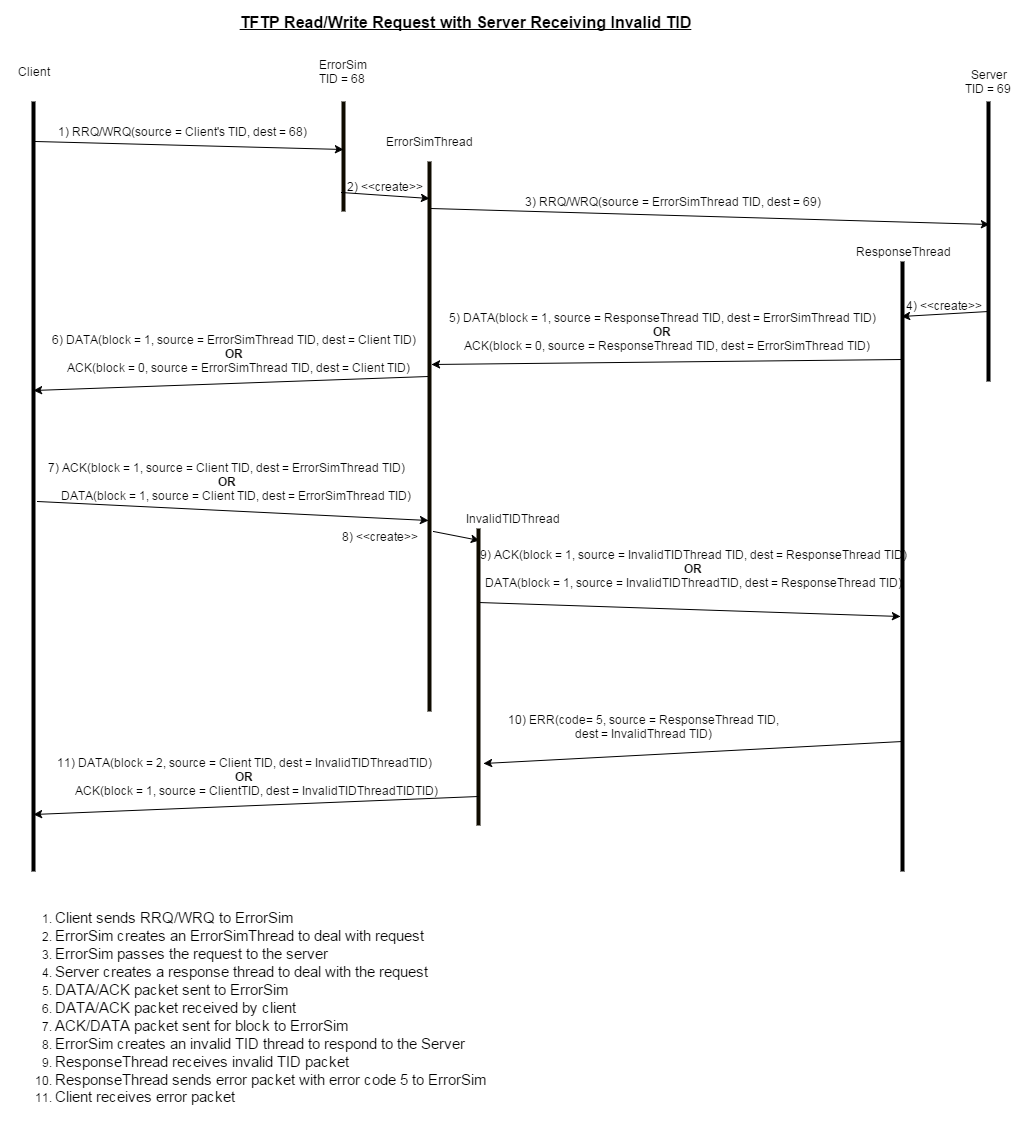

The diagram above was exported from draw.io. Its source (the exported page's mxGraphModel, read from the mxfile embedded in the PNG):
<mxGraphModel dx="1434" dy="760" grid="1" gridSize="10" guides="1" tooltips="1" connect="1" arrows="1" fold="1" page="1" pageScale="1" pageWidth="826" pageHeight="1169" background="#ffffff" math="0">
  <root>
    <mxCell id="0" />
    <mxCell id="1" parent="0" />
    <mxCell id="2" value="" style="line;direction=south;html=1;" parent="1" vertex="1">
      <mxGeometry x="80" y="100" width="10" height="770" as="geometry" />
    </mxCell>
    <mxCell id="3" value="" style="line;direction=south;html=1;plain-orange;fillColor=#0A0802;gradientColor=none;strokeColor=#0F0B00;" parent="1" vertex="1">
      <mxGeometry x="390" y="100" width="10" height="110" as="geometry" />
    </mxCell>
    <mxCell id="4" value="" style="line;direction=south;html=1;" parent="1" vertex="1">
      <mxGeometry x="1035" y="100" width="10" height="280" as="geometry" />
    </mxCell>
    <mxCell id="5" value="Client" style="text;html=1;strokeColor=none;fillColor=none;align=center;verticalAlign=middle;whiteSpace=wrap;overflow=hidden;" parent="1" vertex="1">
      <mxGeometry x="65" y="60" width="40" height="20" as="geometry" />
    </mxCell>
    <mxCell id="6" value="ErrorSim TID = 68&amp;nbsp;" style="text;html=1;strokeColor=none;fillColor=none;align=center;verticalAlign=middle;whiteSpace=wrap;overflow=hidden;" parent="1" vertex="1">
      <mxGeometry x="365" y="50" width="60" height="40" as="geometry" />
    </mxCell>
    <mxCell id="7" value="Server&lt;div&gt;TID = 69&amp;nbsp;&lt;/div&gt;" style="text;html=1;strokeColor=none;fillColor=none;align=center;verticalAlign=middle;whiteSpace=wrap;overflow=hidden;" parent="1" vertex="1">
      <mxGeometry x="1010" y="60" width="60" height="40" as="geometry" />
    </mxCell>
    <mxCell id="8" value="" style="line;direction=south;html=1;" parent="1" vertex="1">
      <mxGeometry x="949" y="260" width="10" height="610" as="geometry" />
    </mxCell>
    <mxCell id="9" value="ResponseThread" style="text;html=1;strokeColor=none;fillColor=none;align=center;verticalAlign=middle;whiteSpace=wrap;overflow=hidden;" parent="1" vertex="1">
      <mxGeometry x="901" y="230" width="106" height="40" as="geometry" />
    </mxCell>
    <mxCell id="10" value="" style="endArrow=classic;html=1;entryX=0.436;entryY=0.5;entryPerimeter=0;exitX=0.052;exitY=0.3;exitPerimeter=0;" parent="1" source="2" target="3" edge="1">
      <mxGeometry width="50" height="50" relative="1" as="geometry">
        <mxPoint x="10" y="80" as="sourcePoint" />
        <mxPoint x="60" y="30" as="targetPoint" />
      </mxGeometry>
    </mxCell>
    <mxCell id="11" value="1) RRQ/WRQ(source = Client's TID, dest = 68)" style="text;html=1;strokeColor=none;fillColor=none;align=center;verticalAlign=middle;whiteSpace=wrap;overflow=hidden;" parent="1" vertex="1">
      <mxGeometry x="99" y="120" width="268" height="20" as="geometry" />
    </mxCell>
    <mxCell id="12" value="" style="endArrow=classic;html=1;entryX=0.439;entryY=0.4;entryPerimeter=0;exitX=0.085;exitY=0.4;exitPerimeter=0;" parent="1" source="41" target="4" edge="1">
      <mxGeometry x="419" y="170" width="50" height="50" as="geometry">
        <mxPoint x="500" y="230" as="sourcePoint" />
        <mxPoint x="710" y="202" as="targetPoint" />
      </mxGeometry>
    </mxCell>
    <mxCell id="13" value="3) RRQ/WRQ(source = ErrorSimThread TID, dest = 69)" style="text;html=1;strokeColor=none;fillColor=none;align=center;verticalAlign=middle;whiteSpace=wrap;overflow=hidden;" parent="1" vertex="1">
      <mxGeometry x="564" y="190" width="319" height="20" as="geometry" />
    </mxCell>
    <mxCell id="14" value="" style="endArrow=classic;html=1;exitX=0.75;exitY=0.5;exitPerimeter=0;entryX=0.09;entryY=0.6;entryPerimeter=0;" parent="1" source="4" target="8" edge="1">
      <mxGeometry width="50" height="50" relative="1" as="geometry">
        <mxPoint x="953" y="320" as="sourcePoint" />
        <mxPoint x="955" y="305" as="targetPoint" />
      </mxGeometry>
    </mxCell>
    <mxCell id="15" value="4) &amp;lt;&amp;lt;create&amp;gt;&amp;gt;" style="text;html=1;strokeColor=none;fillColor=none;align=center;verticalAlign=middle;whiteSpace=wrap;overflow=hidden;" parent="1" vertex="1">
      <mxGeometry x="945" y="294" width="100" height="20" as="geometry" />
    </mxCell>
    <mxCell id="16" value="" style="endArrow=classic;html=1;exitX=0.161;exitY=0.5;exitPerimeter=0;entryX=0.369;entryY=0.3;entryPerimeter=0;" parent="1" source="8" target="41" edge="1">
      <mxGeometry width="50" height="50" relative="1" as="geometry">
        <mxPoint x="534" y="430" as="sourcePoint" />
        <mxPoint x="444" y="350" as="targetPoint" />
      </mxGeometry>
    </mxCell>
    <mxCell id="18" value="5) DATA(block = 1, source = ResponseThread TID, dest = ErrorSimThread TID)&lt;div&gt;&lt;b&gt;OR&lt;/b&gt;&lt;/div&gt;&lt;div&gt;&lt;span&gt;&amp;nbsp; &amp;nbsp;ACK(block = 0, source = ResponseThread TID, dest = ErrorSimThread TID)&lt;/span&gt;&lt;br&gt;&lt;/div&gt;" style="text;html=1;strokeColor=none;fillColor=none;align=center;verticalAlign=middle;whiteSpace=wrap;overflow=hidden;" parent="1" vertex="1">
      <mxGeometry x="496" y="270" width="434" height="120" as="geometry" />
    </mxCell>
    <mxCell id="19" value="" style="endArrow=classic;html=1;entryX=0.375;entryY=0.5;entryPerimeter=0;exitX=0.391;exitY=0.6;exitPerimeter=0;" parent="1" source="41" target="2" edge="1">
      <mxGeometry width="50" height="50" relative="1" as="geometry">
        <mxPoint x="220" y="490" as="sourcePoint" />
        <mxPoint x="270" y="440" as="targetPoint" />
      </mxGeometry>
    </mxCell>
    <mxCell id="21" value="" style="endArrow=classic;html=1;exitX=0.519;exitY=0.1;exitPerimeter=0;entryX=0.653;entryY=0.6;entryPerimeter=0;" parent="1" source="2" target="41" edge="1">
      <mxGeometry width="50" height="50" relative="1" as="geometry">
        <mxPoint x="130" y="530" as="sourcePoint" />
        <mxPoint x="420" y="486" as="targetPoint" />
      </mxGeometry>
    </mxCell>
    <mxCell id="22" value="7) ACK(block = 1, source =&amp;nbsp;&lt;span&gt;Client TID&lt;/span&gt;, dest = ErrorSimThread TID)&lt;div&gt;&lt;b&gt;OR&lt;/b&gt;&lt;/div&gt;&lt;div&gt;&amp;nbsp; &amp;nbsp; &amp;nbsp; DATA(block = 1, source = Client TID, dest = ErrorSimThread TID)&lt;/div&gt;" style="text;html=1;strokeColor=none;fillColor=none;align=center;verticalAlign=middle;whiteSpace=wrap;overflow=hidden;" parent="1" vertex="1">
      <mxGeometry x="88" y="455" width="380" height="50" as="geometry" />
    </mxCell>
    <mxCell id="23" value="&lt;font style=&quot;font-size: 16px&quot;&gt;&lt;b&gt;&lt;u&gt;TFTP Read/Write Request with Server Receiving Invalid TID&lt;/u&gt;&lt;/b&gt;&lt;/font&gt;" style="text;html=1;strokeColor=none;fillColor=none;align=center;verticalAlign=middle;whiteSpace=wrap;overflow=hidden;" parent="1" vertex="1">
      <mxGeometry x="206" width="620" height="40" as="geometry" />
    </mxCell>
    <mxCell id="24" value="" style="endArrow=classic;html=1;exitX=0.673;exitY=0.1;exitPerimeter=0;entryX=0.04;entryY=0.4;entryPerimeter=0;" parent="1" source="41" target="56" edge="1">
      <mxGeometry x="419" y="490" width="50" height="50" as="geometry">
        <mxPoint x="419" y="490" as="sourcePoint" />
        <mxPoint x="690" y="540" as="targetPoint" />
      </mxGeometry>
    </mxCell>
    <mxCell id="25" value="9) ACK(block = 1, source =&amp;nbsp;&lt;span&gt;InvalidTIDThread TID&lt;/span&gt;, dest =&amp;nbsp;&lt;span&gt;ResponseThread TID&lt;/span&gt;)&lt;div&gt;&lt;b&gt;OR&lt;/b&gt;&lt;/div&gt;&lt;div&gt;&lt;span&gt;DATA(block = 1, source =&amp;nbsp;&lt;/span&gt;&lt;span&gt;InvalidTIDThread&lt;/span&gt;&lt;span&gt;TID&lt;/span&gt;&lt;span&gt;, dest =&amp;nbsp;&lt;/span&gt;&lt;span&gt;ResponseThread TID&lt;/span&gt;&lt;span&gt;)&lt;/span&gt;&lt;b&gt;&lt;br&gt;&lt;/b&gt;&lt;/div&gt;" style="text;html=1;strokeColor=none;fillColor=none;align=center;verticalAlign=middle;whiteSpace=wrap;overflow=hidden;" parent="1" vertex="1">
      <mxGeometry x="528" y="527" width="433" height="79" as="geometry" />
    </mxCell>
    <mxCell id="26" value="" style="endArrow=classic;html=1;exitX=0.25;exitY=0.5;exitPerimeter=0;entryX=0.582;entryY=0.7;entryPerimeter=0;" parent="1" source="56" target="8" edge="1">
      <mxGeometry x="85" y="661" width="50" height="50" as="geometry">
        <mxPoint x="85" y="661" as="sourcePoint" />
        <mxPoint x="89" y="834" as="targetPoint" />
      </mxGeometry>
    </mxCell>
    <mxCell id="27" value="11)&amp;nbsp;&lt;span&gt;DATA&lt;/span&gt;(block = 2, source =&amp;nbsp;&lt;span&gt;Client&amp;nbsp;&lt;/span&gt;&lt;span&gt;TID&lt;/span&gt;, dest =&amp;nbsp;&lt;span&gt;InvalidTIDThread&lt;/span&gt;&lt;span&gt;TID&lt;/span&gt;)&lt;div&gt;&lt;b&gt;OR&lt;/b&gt;&lt;/div&gt;&lt;div&gt;&lt;span&gt;&amp;nbsp; &amp;nbsp; &amp;nbsp; &amp;nbsp; ACK(block = 1, source =&amp;nbsp;&lt;/span&gt;&lt;span&gt;Client&lt;/span&gt;&lt;span&gt;TID&lt;/span&gt;&lt;span&gt;, dest =&amp;nbsp;&lt;/span&gt;&lt;span&gt;InvalidTIDThread&lt;/span&gt;&lt;span&gt;TID&lt;/span&gt;&lt;span&gt;TID)&lt;/span&gt;&lt;b&gt;&lt;br&gt;&lt;/b&gt;&lt;/div&gt;" style="text;html=1;strokeColor=none;fillColor=none;align=center;verticalAlign=middle;whiteSpace=wrap;overflow=hidden;" parent="1" vertex="1">
      <mxGeometry x="80" y="750" width="431" height="50" as="geometry" />
    </mxCell>
    <mxCell id="34" value="&lt;div style=&quot;text-align: left&quot;&gt;&lt;ol&gt;&lt;li&gt;&lt;font style=&quot;font-size: 15px&quot;&gt;Client sends RRQ/WRQ to ErrorSim&lt;/font&gt;&lt;/li&gt;&lt;li&gt;&lt;font style=&quot;font-size: 15px&quot;&gt;ErrorSim creates an ErrorSimThread to deal with request&lt;/font&gt;&lt;/li&gt;&lt;li&gt;&lt;font style=&quot;font-size: 15px&quot;&gt;ErrorSim passes the request to the server&lt;/font&gt;&lt;/li&gt;&lt;li&gt;&lt;font style=&quot;font-size: 15px&quot;&gt;Server creates a response thread to deal with the request&lt;/font&gt;&lt;/li&gt;&lt;li&gt;&lt;font style=&quot;font-size: 15px&quot;&gt;DATA/ACK packet sent to ErrorSim&lt;/font&gt;&lt;/li&gt;&lt;li&gt;&lt;font style=&quot;font-size: 15px&quot;&gt;DATA/ACK packet received by client&lt;/font&gt;&lt;/li&gt;&lt;li&gt;&lt;font style=&quot;font-size: 15px&quot;&gt;ACK/DATA packet sent for block to ErrorSim&lt;/font&gt;&lt;/li&gt;&lt;li&gt;&lt;font style=&quot;font-size: 15px&quot;&gt;ErrorSim creates an invalid TID thread to respond to the Server&lt;/font&gt;&lt;/li&gt;&lt;li&gt;&lt;font style=&quot;font-size: 15px&quot;&gt;ResponseThread receives invalid TID packet&lt;/font&gt;&lt;/li&gt;&lt;li&gt;&lt;font style=&quot;font-size: 15px&quot;&gt;ResponseThread sends error packet with error code 5 to ErrorSim&lt;/font&gt;&lt;/li&gt;&lt;li&gt;&lt;span style=&quot;line-height: 16.8px&quot;&gt;&lt;font style=&quot;font-size: 15px&quot;&gt;Client receives error packet&lt;/font&gt;&lt;/span&gt;&lt;/li&gt;&lt;/ol&gt;&lt;/div&gt;" style="text;html=1;strokeColor=none;fillColor=none;align=center;verticalAlign=middle;whiteSpace=wrap;overflow=hidden;" parent="1" vertex="1">
      <mxGeometry x="53" y="880" width="497" height="250" as="geometry" />
    </mxCell>
    <mxCell id="41" value="" style="line;direction=south;html=1;plain-orange;fillColor=#0A0802;gradientColor=none;strokeColor=#0F0B00;" parent="1" vertex="1">
      <mxGeometry x="476" y="160" width="10" height="550" as="geometry" />
    </mxCell>
    <mxCell id="42" value="ErrorSimThread" style="text;html=1;strokeColor=none;fillColor=none;align=center;verticalAlign=middle;whiteSpace=wrap;overflow=hidden;" parent="1" vertex="1">
      <mxGeometry x="425" y="120" width="111" height="40" as="geometry" />
    </mxCell>
    <mxCell id="43" value="" style="endArrow=classic;html=1;entryX=0.067;entryY=0.5;entryPerimeter=0;exitX=0.827;exitY=0.7;exitPerimeter=0;" parent="1" source="3" target="41" edge="1">
      <mxGeometry x="390" y="170" width="50" height="50" as="geometry">
        <mxPoint x="390" y="170" as="sourcePoint" />
        <mxPoint x="698" y="186" as="targetPoint" />
      </mxGeometry>
    </mxCell>
    <mxCell id="44" value="2) &amp;lt;&amp;lt;create&amp;gt;&amp;gt;" style="text;html=1;strokeColor=none;fillColor=none;align=center;verticalAlign=middle;whiteSpace=wrap;overflow=hidden;" parent="1" vertex="1">
      <mxGeometry x="386" y="175" width="100" height="20" as="geometry" />
    </mxCell>
    <mxCell id="20" value="6) DATA(block = 1, source = ErrorSimThread TID, dest = Client TID)&lt;div&gt;&lt;b&gt;OR&lt;/b&gt;&lt;/div&gt;&lt;div&gt;&lt;span&gt;&amp;nbsp; &amp;nbsp;ACK(block = 0, source = ErrorSimThread TID, dest = Client TID)&lt;/span&gt;&lt;b&gt;&lt;br&gt;&lt;/b&gt;&lt;/div&gt;" style="text;html=1;strokeColor=none;fillColor=none;align=center;verticalAlign=middle;whiteSpace=wrap;overflow=hidden;" parent="1" vertex="1">
      <mxGeometry x="97" y="304" width="375" height="95" as="geometry" />
    </mxCell>
    <mxCell id="56" value="" style="line;direction=south;html=1;plain-orange;fillColor=#0A0802;gradientColor=none;strokeColor=#0F0B00;" vertex="1" parent="1">
      <mxGeometry x="525" y="527" width="10" height="297" as="geometry" />
    </mxCell>
    <mxCell id="58" value="8) &amp;lt;&amp;lt;create&amp;gt;&amp;gt;" style="text;html=1;strokeColor=none;fillColor=none;align=center;verticalAlign=middle;whiteSpace=wrap;overflow=hidden;" vertex="1" parent="1">
      <mxGeometry x="381" y="525" width="100" height="20" as="geometry" />
    </mxCell>
    <mxCell id="59" value="InvalidTIDThread" style="text;html=1;strokeColor=none;fillColor=none;align=center;verticalAlign=middle;whiteSpace=wrap;overflow=hidden;" vertex="1" parent="1">
      <mxGeometry x="500" y="507" width="128" height="20" as="geometry" />
    </mxCell>
    <mxCell id="60" value="" style="endArrow=classic;html=1;exitX=0.902;exitY=0.5;exitPerimeter=0;entryX=0.926;entryY=0.5;entryPerimeter=0;" edge="1" parent="1" source="56" target="2">
      <mxGeometry width="50" height="50" relative="1" as="geometry">
        <mxPoint x="190" y="870" as="sourcePoint" />
        <mxPoint x="240" y="820" as="targetPoint" />
      </mxGeometry>
    </mxCell>
    <mxCell id="62" value="" style="endArrow=classic;html=1;exitX=0.787;exitY=0.5;exitPerimeter=0;entryX=0.791;entryY=0;entryPerimeter=0;" edge="1" parent="1" source="8" target="56">
      <mxGeometry width="50" height="50" relative="1" as="geometry">
        <mxPoint x="660" y="910" as="sourcePoint" />
        <mxPoint x="730" y="750" as="targetPoint" />
      </mxGeometry>
    </mxCell>
    <mxCell id="63" value="10)&amp;nbsp;&lt;span&gt;ERR&lt;/span&gt;(code= 5, source =&amp;nbsp;&lt;span&gt;ResponseThread&amp;nbsp;&lt;/span&gt;&lt;span&gt;TID&lt;/span&gt;, dest = InvalidThread TID)" style="text;html=1;strokeColor=none;fillColor=none;align=center;verticalAlign=middle;whiteSpace=wrap;overflow=hidden;" vertex="1" parent="1">
      <mxGeometry x="551" y="700" width="289" height="50" as="geometry" />
    </mxCell>
    <mxCell id="64" value="" style="shape=ext;double=1;rounded=1;whiteSpace=wrap;html=1;dashed=1;dashPattern=1 4;strokeColor=none;" vertex="1" parent="1">
      <mxGeometry x="509" y="900" width="120" height="100" as="geometry" />
    </mxCell>
  </root>
</mxGraphModel>